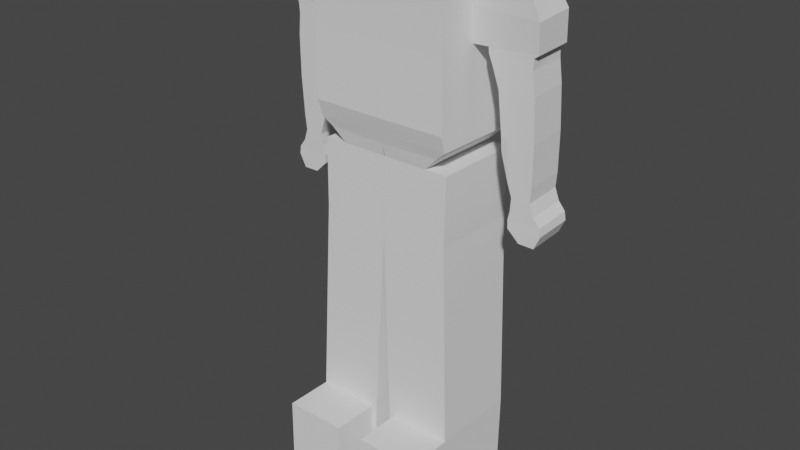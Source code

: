 # Source: playertest_1.blend  (saved by Blender 2.83.19; exported with 4.5.12 LTS)
import bpy
from mathutils import Matrix  # noqa: F401  (used for matrix-valued properties, if any)

bpy.ops.wm.read_factory_settings(use_empty=True)
scene = bpy.context.scene
scene.name = 'Scene'

# ---- collections
col_collection = bpy.data.collections.new('Collection'); scene.collection.children.link(col_collection)

# ---- world
world_world = bpy.data.worlds.new('World'); scene.world = world_world
world_world.use_nodes = True; world_world.node_tree.nodes.clear()
_N = world_world.node_tree.nodes; _L = world_world.node_tree.links
n0 = _N.new('ShaderNodeOutputWorld'); n0.name = 'World Output'; n0.location = (300, 300)
n1 = _N.new('ShaderNodeBackground'); n1.name = 'Background'; n1.location = (10, 300)
n1.inputs[0].default_value = (0.05088, 0.05088, 0.05088, 1.0)
_L.new(n1.outputs[0], n0.inputs[0])
n0.is_active_output = True
world_world.color = (0.05088, 0.05088, 0.05088)
world_world.use_sun_shadow = False
world_world.sun_shadow_jitter_overblur = 0.0

# ---- meshes
me_cube_001 = bpy.data.meshes.new('Cube.001')
me_cube_001.from_pydata([(2.755e-18, 1.182, -0.3847), (-3.306e-18, 1.154, 0.3285), (0.3055, 0.4305, 0.2689), (0.4674, 1.373, 0.3331), (0.3055, 0.4197, -0.3475), (0.4674, 1.423, -0.3723), (0.4674, 1.154, 0.3285), (0.4674, 1.182, -0.3847), (0.4674, 1.737, -0.2548), (0.4674, 1.741, 0.3185), (0.00182, 0.4215, -0.3475), (1.561e-17, 1.423, -0.3723), (0.00182, 0.4323, 0.2689), (4.407e-18, 1.373, 0.3331), (-0.007303, 1.74, -0.2509), (-1.102e-18, 1.741, 0.3185), (0.4674, 0.6794, -0.3888), (0.4674, 0.6925, 0.3287), (4.731e-18, 0.6925, 0.3324), (1.836e-18, 0.6794, -0.3888), (0.3055, 0.4224, -0.1934), (0.4674, 1.411, -0.1897), (0.4674, 1.738, -0.1115), (0.4674, 1.175, -0.2064), (-0.005477, 1.741, -0.1086), (0.00182, 0.4242, -0.1934), (0.4674, 0.6827, -0.2095), (0.4674, 1.392, 0.08428), (0.4674, 1.74, 0.1035), (0.4674, 1.165, 0.06102), (-0.002738, 1.741, 0.105), (0.00182, 0.4282, 0.03776), (0.4674, 0.6876, 0.05961), (0.3055, 0.4264, 0.03776), (0.4674, 1.577, -0.3387), (0.4674, 1.557, 0.3384), (1.653e-18, 1.557, 0.3384), (-0.003651, 1.579, -0.3368), (0.4674, 1.574, -0.1506), (0.4674, 1.566, 0.0939), (0.4674, 1.165, 0.06102), (0.4674, 1.663, 0.09926), (0.4674, 1.666, -0.1288), (0.4674, 1.566, 0.0939), (0.4674, 1.175, -0.2064), (0.9005, 1.184, 0.06102), (0.4674, 1.574, -0.1506), (0.9005, 1.194, -0.2064), (0.9077, 1.372, 0.08428), (0.4674, 1.392, 0.08428), (0.4674, 1.411, -0.1897), (0.9077, 1.391, -0.1897), (0.7737, 1.625, 0.09926), (0.7737, 1.627, -0.1288), (0.8503, 1.523, 0.0939), (1.174e-19, 1.66, 0.3273), (-0.005687, 1.667, -0.2935), (0.4674, 1.666, -0.1288), (0.4674, 1.663, 0.09926), (0.4674, 1.665, -0.2966), (0.4674, 1.66, 0.3273), (0.4674, 1.739, -0.003995), (-0.004108, 1.741, -0.001802), (0.8503, 1.531, -0.1506), (0.4674, 1.664, -0.01477), (0.6878, 1.382, 0.08428), (0.6878, 1.401, -0.1897), (0.6842, 1.185, -0.2064), (0.6842, 1.174, 0.06102), (0.5992, 1.663, 0.09926), (0.5992, 1.666, -0.1288), (0.6591, 1.553, -0.1506), (0.6591, 1.544, 0.0939), (0.5758, 1.387, 0.08428), (0.5322, 1.692, -0.1288), (0.5617, 1.564, -0.1506), (0.5758, 1.406, -0.1897), (0.574, 1.18, -0.2064), (0.574, 1.169, 0.06102), (0.5322, 1.689, 0.09926), (0.5617, 1.555, 0.0939), (0.7465, 0.3068, -0.2398), (0.8717, 0.3078, -0.2398), (0.7465, 0.2965, 0.02767), (0.8717, 0.2976, 0.02767), (0.686, 1.135, 0.0595), (0.8677, 1.162, 0.0595), (0.8623, 1.163, -0.2079), (0.686, 1.145, -0.2079), (0.5758, 1.14, -0.2079), (0.5758, 1.13, 0.0595), (0.6945, 0.9417, 0.05212), (0.8798, 0.9532, -0.2153), (0.6451, 0.9399, -0.2153), (0.8798, 0.943, 0.05212), (0.6945, 0.9519, -0.2153), (0.6451, 0.9297, 0.05212), (0.7193, 0.3808, 0.03066), (0.881, 0.4078, -0.2368), (0.6663, 0.5755, -0.2368), (0.881, 0.3976, 0.03066), (0.7193, 0.391, -0.2368), (0.6663, 0.5653, 0.03066), (0.8878, 0.6656, 0.04159), (0.7067, 0.6766, -0.2258), (0.6679, 0.658, 0.04159), (0.7067, 0.6664, 0.04159), (0.8878, 0.6759, -0.2258), (0.6679, 0.6682, -0.2258), (0.8635, 1.089, 0.05695), (0.6889, 1.078, -0.2105), (0.6015, 1.065, 0.05695), (0.6889, 1.068, 0.05695), (0.8635, 1.099, -0.2105), (0.6015, 1.075, -0.2105), (0.4674, 0.9224, -0.3868), (0.4674, 0.9159, 0.3286), (8.446e-19, 0.9159, 0.3305), (2.28e-18, 0.9224, -0.3868), (0.4674, 0.9207, -0.208), (0.4674, 0.9183, 0.06029), (0.3983, 0.5123, -0.3575), (0.3983, 0.5236, 0.2834), (7.827e-18, 0.5145, 0.2843), (0.00182, 0.5141, -0.3575), (0.3983, 0.5152, -0.1973), (0.3983, 0.5194, 0.04305), (0.4674, 0.5684, -0.3691), (0.4674, 0.5803, 0.3001), (6.683e-18, 0.5803, 0.3021), (4.03e-18, 0.5684, -0.3691), (0.4674, 0.5713, -0.2018), (0.4674, 0.5758, 0.04917), (0.8043, 0.02616, -0.2491), (0.909, 0.02542, -0.2491), (0.8043, 0.01593, 0.01837), (0.909, 0.01519, 0.01837), (0.7393, 0.2132, 0.02463), (0.8994, 0.2175, 0.02463), (0.8994, 0.2277, -0.2428), (0.7393, 0.2234, -0.2428), (0.7247, 0.1501, 0.02164), (0.9432, 0.1602, 0.02164), (0.9432, 0.1705, -0.2458), (0.7247, 0.1603, -0.2458), (0.7251, 0.09246, 0.02063), (0.9514, 0.1042, 0.02063), (0.9514, 0.1144, -0.2468), (0.7251, 0.1027, -0.2468), (0.4611, 0.4224, -0.1934), (0.4611, 0.4197, -0.3475), (0.00182, 0.4323, 0.2689), (0.4611, 0.4305, 0.2689), (0.00182, 0.4215, -0.3475), (0.00182, 0.4282, 0.03776), (0.4611, 0.4264, 0.03776), (0.00182, 0.4242, -0.1934), (0.4583, -0.03956, -0.1853), (0.4583, -0.04225, -0.3394), (-0.0009487, -0.02968, 0.277), (0.4583, -0.0315, 0.277), (-0.0009487, -0.04043, -0.3394), (-0.0009487, -0.03371, 0.04582), (0.4583, -0.03553, 0.04582), (-0.0009487, -0.03774, -0.1853), (0.03466, 1.423, -0.3723), (0.02433, 0.4321, 0.2689), (0.03466, 1.182, -0.3847), (0.02789, 1.74, -0.2512), (0.03466, 1.154, 0.3285), (0.02433, 0.4214, -0.3475), (0.03466, 1.373, 0.3331), (0.03466, 1.741, 0.3185), (0.03466, 0.6925, 0.3321), (0.03466, 0.6794, -0.3888), (0.02958, 1.74, -0.1088), (0.03212, 1.741, 0.1049), (0.03128, 1.578, -0.3369), (0.03466, 1.557, 0.3384), (0.02939, 1.667, -0.2937), (0.03466, 1.66, 0.3273), (0.03085, 1.741, -0.001964), (0.03466, 0.9159, 0.3303), (0.03466, 0.9224, -0.3868), (0.03121, 0.514, -0.3575), (0.02953, 0.5152, 0.2842), (0.03466, 0.5684, -0.3691), (0.03466, 0.5803, 0.3019), (0.03587, 0.4321, 0.2689), (0.03587, 0.4214, -0.3475), (0.0331, -0.02981, 0.277), (0.0331, -0.04056, -0.3394), (0.5142, -1.908, -0.3075), (0.5142, -1.905, -0.1534), (0.5162, -1.407, -0.1621), (0.5162, -1.41, -0.3162), (0.09096, -1.397, 0.3002), (0.5162, -1.399, 0.3002), (0.09096, -1.408, -0.3162), (0.05691, -1.408, -0.3162), (0.05691, -1.401, 0.06906), (0.05691, -1.397, 0.3002), (0.5162, -1.403, 0.06906), (0.05691, -1.405, -0.1621), (0.08899, -1.895, 0.3089), (0.5142, -1.897, 0.3089), (0.08899, -1.906, -0.3075), (0.05493, -1.906, -0.3075), (0.05493, -1.899, 0.07775), (0.05493, -1.895, 0.3089), (0.5142, -1.901, 0.07775), (0.05493, -1.903, -0.1534), (0.08899, -1.903, -0.1534), (0.08899, -1.899, 0.07775), (0.09098, -1.391, 0.6317), (0.5162, -1.393, 0.6317), (0.08901, -1.889, 0.6404), (0.5142, -1.891, 0.6404)], [], [(167, 165, 5, 7), (29, 27, 3, 6), (166, 12, 151, 188), (57, 59, 8, 22), (180, 60, 9, 172), (183, 167, 7, 115), (176, 30, 15, 172), (179, 56, 14, 168), (120, 29, 6, 116), (169, 171, 13, 1), (182, 169, 1, 117), (187, 173, 18, 129), (132, 32, 17, 128), (186, 174, 16, 127), (127, 16, 26, 131), (115, 7, 23, 119), (168, 14, 24, 175), (64, 57, 22, 61), (25, 10, 153, 156), (7, 5, 21, 23), (60, 58, 28, 9), (131, 26, 32, 132), (119, 23, 29, 120), (181, 62, 30, 176), (20, 33, 155, 149), (58, 39, 43, 41), (3, 27, 39, 35), (27, 29, 40, 49), (165, 11, 37, 177), (171, 3, 35, 178), (21, 5, 34, 38), (71, 70, 53, 63), (70, 69, 52, 53), (57, 58, 41, 42), (47, 51, 48, 45), (63, 54, 48, 51), (52, 54, 63, 53), (39, 27, 49, 43), (38, 57, 42, 46), (29, 23, 44, 40), (21, 38, 46, 50), (23, 21, 50, 44), (67, 66, 51, 47), (35, 39, 58, 60), (101, 98, 82, 81), (177, 37, 56, 179), (178, 35, 60, 180), (38, 34, 59, 57), (65, 68, 45, 48), (175, 24, 62, 181), (58, 64, 61, 28), (66, 71, 63, 51), (69, 72, 54, 52), (72, 65, 48, 54), (80, 73, 65, 72), (79, 80, 72, 69), (76, 75, 71, 66), (73, 78, 68, 65), (100, 97, 83, 84), (77, 76, 66, 67), (74, 79, 69, 70), (75, 74, 70, 71), (46, 42, 74, 75), (42, 41, 79, 74), (44, 50, 76, 77), (40, 44, 77, 78), (49, 40, 78, 73), (50, 46, 75, 76), (41, 43, 80, 79), (43, 49, 73, 80), (61, 22, 74, 79, 28), (41, 58, 28, 79), (57, 42, 74, 22), (146, 145, 135, 136), (98, 100, 84, 82), (97, 102, 99, 101, 81, 83), (77, 67, 88, 89), (47, 45, 86, 87), (68, 78, 90, 85), (78, 77, 89, 90), (45, 68, 85, 86), (67, 47, 87, 88), (114, 110, 95, 93), (113, 109, 94, 92), (112, 111, 96, 91), (111, 114, 93, 96), (109, 112, 91, 94), (110, 113, 92, 95), (108, 104, 101, 99), (107, 103, 100, 98), (106, 105, 102, 97), (105, 108, 99, 102), (103, 106, 97, 100), (104, 107, 98, 101), (95, 92, 107, 104), (94, 91, 106, 103), (96, 93, 108, 105), (91, 96, 105, 106), (92, 94, 103, 107), (93, 95, 104, 108), (88, 87, 113, 110), (86, 85, 112, 109), (90, 89, 114, 111), (85, 90, 111, 112), (87, 86, 109, 113), (89, 88, 110, 114), (26, 119, 120, 32), (16, 115, 119, 26), (173, 182, 117, 18), (32, 120, 116, 17), (174, 183, 115, 16), (20, 125, 126, 33), (4, 121, 125, 20), (170, 184, 121, 4), (33, 126, 122, 2), (166, 185, 123, 12), (125, 131, 132, 126), (121, 127, 131, 125), (184, 186, 127, 121), (126, 132, 128, 122), (185, 187, 129, 123), (135, 133, 134, 136), (147, 146, 136, 134), (148, 147, 134, 133), (145, 148, 133, 135), (83, 81, 140, 137), (81, 82, 139, 140), (82, 84, 138, 139), (84, 83, 137, 138), (137, 140, 144, 141), (140, 139, 143, 144), (139, 138, 142, 143), (138, 137, 141, 142), (141, 144, 148, 145), (144, 143, 147, 148), (143, 142, 146, 147), (142, 141, 145, 146), (149, 155, 163, 157), (155, 152, 160, 163), (188, 151, 159, 190), (170, 4, 150, 189), (12, 31, 154, 151), (33, 2, 152, 155), (31, 25, 156, 154), (4, 20, 149, 150), (160, 190, 196, 197), (157, 163, 202, 194), (162, 164, 203, 200), (189, 150, 158, 191), (150, 149, 157, 158), (154, 156, 164, 162), (156, 153, 161, 164), (151, 154, 162, 159), (153, 189, 191, 161), (190, 159, 201, 196), (158, 157, 194, 195), (159, 162, 200, 201), (10, 170, 189, 153), (152, 188, 190, 160), (122, 128, 187, 185), (124, 130, 186, 184), (2, 122, 185, 166), (10, 124, 184, 170), (19, 118, 183, 174), (17, 116, 182, 173), (22, 175, 181, 61), (36, 178, 180, 55), (34, 177, 179, 59), (13, 171, 178, 36), (5, 165, 177, 34), (61, 181, 176, 28), (8, 168, 175, 22), (130, 19, 174, 186), (128, 17, 173, 187), (116, 6, 169, 182), (6, 3, 171, 169), (59, 179, 168, 8), (28, 176, 172, 9), (118, 0, 167, 183), (55, 180, 172, 15), (2, 166, 188, 152), (0, 11, 165, 167), (204, 205, 217, 216), (198, 195, 192, 206), (194, 202, 210, 193), (200, 203, 211, 208), (195, 194, 193, 192), (196, 201, 209, 204), (191, 158, 195, 198), (163, 160, 197, 202), (164, 161, 199, 203), (161, 191, 198, 199), (213, 210, 205, 204), (206, 192, 193, 212), (212, 193, 210, 213), (211, 212, 213, 208), (207, 206, 212, 211), (208, 213, 204, 209), (202, 197, 205, 210), (203, 199, 207, 211), (199, 198, 206, 207), (201, 200, 208, 209), (215, 214, 216, 217), (196, 204, 216, 214), (205, 197, 215, 217), (197, 196, 214, 215)])
_uv = me_cube_001.uv_layers.new(name='UVMap')
_uv.uv.foreach_set('vector', [0.5759, 0.3843, 0.625, 0.3843, 0.625, 0.5, 0.5759, 0.5, 0.5759, 0.6562, 0.625, 0.6562, 0.625, 0.75, 0.5759, 0.75, 0.375, 0.8657, 0.375, 0.875, 0.375, 0.875, 0.375, 0.886, 0.625, 0.5625, 0.625, 0.5, 0.625, 0.5, 0.625, 0.5625, 0.625, 0.8657, 0.625, 0.75, 0.625, 0.75, 0.625, 0.8657, 0.5071, 0.3843, 0.5759, 0.3843, 0.5759, 0.5, 0.5071, 0.5, 0.7407, 0.6562, 0.75, 0.6562, 0.75, 0.75, 0.7407, 0.75, 0.625, 0.3843, 0.625, 0.375, 0.625, 0.375, 0.625, 0.3843, 0.5071, 0.6562, 0.5759, 0.6562, 0.5759, 0.75, 0.5071, 0.75, 0.5759, 0.8657, 0.625, 0.8657, 0.625, 0.875, 0.5759, 0.875, 0.5071, 0.8657, 0.5759, 0.8657, 0.5759, 0.875, 0.5071, 0.875, 0.4103, 0.8657, 0.4427, 0.8657, 0.4427, 0.875, 0.4103, 0.875, 0.4103, 0.6562, 0.4427, 0.6562, 0.4427, 0.75, 0.4103, 0.75, 0.4103, 0.3843, 0.4427, 0.3843, 0.4427, 0.5, 0.4103, 0.5, 0.4103, 0.5, 0.4427, 0.5, 0.4427, 0.5625, 0.4103, 0.5625, 0.5071, 0.5, 0.5759, 0.5, 0.5759, 0.5625, 0.5071, 0.5625, 0.7407, 0.5, 0.75, 0.5, 0.75, 0.5625, 0.7407, 0.5625, 0.625, 0.6094, 0.625, 0.5625, 0.625, 0.5625, 0.625, 0.6094, 0.0, 0.0, 0.0, 0.0, 0.0, 0.0, 0.0, 0.0, 0.5759, 0.5, 0.625, 0.5, 0.625, 0.5625, 0.5759, 0.5625, 0.625, 0.75, 0.625, 0.6562, 0.625, 0.6562, 0.625, 0.75, 0.4103, 0.5625, 0.4427, 0.5625, 0.4427, 0.6562, 0.4103, 0.6562, 0.5071, 0.5625, 0.5759, 0.5625, 0.5759, 0.6562, 0.5071, 0.6562, 0.7407, 0.6094, 0.75, 0.6094, 0.75, 0.6562, 0.7407, 0.6562, 0.375, 0.5625, 0.375, 0.6562, 0.375, 0.6562, 0.375, 0.5625, 0.625, 0.6562, 0.625, 0.6563, 0.625, 0.6563, 0.625, 0.6562, 0.625, 0.75, 0.625, 0.6562, 0.625, 0.6563, 0.625, 0.75, 0.625, 0.6562, 0.5759, 0.6562, 0.5759, 0.6562, 0.625, 0.6562, 0.625, 0.3843, 0.625, 0.375, 0.625, 0.375, 0.625, 0.3843, 0.625, 0.8657, 0.625, 0.75, 0.625, 0.75, 0.625, 0.8657, 0.625, 0.5625, 0.625, 0.5, 0.625, 0.5, 0.625, 0.5625, 0.625, 0.5625, 0.625, 0.5625, 0.625, 0.5625, 0.625, 0.5625, 0.0, 0.0, 0.0, 0.0, 0.0, 0.0, 0.0, 0.0, 0.0, 0.0, 0.0, 0.0, 0.0, 0.0, 0.0, 0.0, 0.5759, 0.5625, 0.625, 0.5625, 0.625, 0.6562, 0.5759, 0.6562, 0.625, 0.5625, 0.625, 0.6563, 0.625, 0.6562, 0.625, 0.5625, 0.625, 0.6562, 0.625, 0.6563, 0.625, 0.5625, 0.625, 0.5625, 0.625, 0.6563, 0.625, 0.6562, 0.625, 0.6562, 0.625, 0.6563, 0.625, 0.5625, 0.625, 0.5625, 0.625, 0.5625, 0.625, 0.5625, 0.5759, 0.6562, 0.5759, 0.5625, 0.5759, 0.5625, 0.5759, 0.6562, 0.625, 0.5625, 0.625, 0.5625, 0.625, 0.5625, 0.625, 0.5625, 0.5759, 0.5625, 0.625, 0.5625, 0.625, 0.5625, 0.5759, 0.5625, 0.5759, 0.5625, 0.625, 0.5625, 0.625, 0.5625, 0.5759, 0.5625, 0.625, 0.75, 0.625, 0.6563, 0.625, 0.6562, 0.625, 0.75, 0.5759, 0.5625, 0.5759, 0.5625, 0.5759, 0.5625, 0.5759, 0.5625, 0.625, 0.3843, 0.625, 0.375, 0.625, 0.375, 0.625, 0.3843, 0.625, 0.8657, 0.625, 0.75, 0.625, 0.75, 0.625, 0.8657, 0.625, 0.5625, 0.625, 0.5, 0.625, 0.5, 0.625, 0.5625, 0.625, 0.6562, 0.5759, 0.6562, 0.5759, 0.6562, 0.625, 0.6562, 0.7407, 0.5625, 0.75, 0.5625, 0.75, 0.6094, 0.7407, 0.6094, 0.625, 0.6562, 0.625, 0.6094, 0.625, 0.6094, 0.625, 0.6562, 0.625, 0.5625, 0.625, 0.5625, 0.625, 0.5625, 0.625, 0.5625, 0.625, 0.6563, 0.625, 0.6563, 0.625, 0.6563, 0.625, 0.6562, 0.625, 0.6563, 0.625, 0.6562, 0.625, 0.6562, 0.625, 0.6563, 0.625, 0.6563, 0.625, 0.6562, 0.625, 0.6562, 0.625, 0.6563, 0.625, 0.6562, 0.625, 0.6563, 0.625, 0.6563, 0.625, 0.6563, 0.625, 0.5625, 0.625, 0.5625, 0.625, 0.5625, 0.625, 0.5625, 0.625, 0.6562, 0.5759, 0.6562, 0.5759, 0.6562, 0.625, 0.6562, 0.5759, 0.6563, 0.5759, 0.6562, 0.5759, 0.6562, 0.5759, 0.6562, 0.5759, 0.5625, 0.625, 0.5625, 0.625, 0.5625, 0.5759, 0.5625, 0.0, 0.0, 0.0, 0.0, 0.0, 0.0, 0.0, 0.0, 0.625, 0.5625, 0.625, 0.5625, 0.625, 0.5625, 0.625, 0.5625, 0.625, 0.5625, 0.625, 0.5625, 0.625, 0.5625, 0.625, 0.5625, 0.0, 0.0, 0.0, 0.0, 0.0, 0.0, 0.0, 0.0, 0.5759, 0.5625, 0.625, 0.5625, 0.625, 0.5625, 0.5759, 0.5625, 0.5759, 0.6562, 0.5759, 0.5625, 0.5759, 0.5625, 0.5759, 0.6562, 0.625, 0.6562, 0.5759, 0.6562, 0.5759, 0.6562, 0.625, 0.6562, 0.625, 0.5625, 0.625, 0.5625, 0.625, 0.5625, 0.625, 0.5625, 0.625, 0.6562, 0.625, 0.6563, 0.625, 0.6563, 0.625, 0.6562, 0.625, 0.6563, 0.625, 0.6562, 0.625, 0.6562, 0.625, 0.6563, 0.0, 0.0, 0.0, 0.0, 0.0, 0.0, 0.0, 0.0, 0.0, 0.0, 0.0, 0.0, 0.0, 0.0, 0.0, 0.0, 0.0, 0.0, 0.0, 0.0, 0.0, 0.0, 0.0, 0.0, 0.0, 0.0, 0.5759, 0.6562, 0.5759, 0.6562, 0.5759, 0.6562, 0.5759, 0.6562, 0.5759, 0.5625, 0.5759, 0.6563, 0.5759, 0.6562, 0.5759, 0.5625, 0.5759, 0.6562, 0.5759, 0.6562, 0.5759, 0.5625, 0.5759, 0.5625, 0.5759, 0.5625, 0.5759, 0.6562, 0.5759, 0.5625, 0.5759, 0.5625, 0.5759, 0.5625, 0.5759, 0.5625, 0.5759, 0.5625, 0.5759, 0.6562, 0.5759, 0.6562, 0.5759, 0.5625, 0.5759, 0.6562, 0.5759, 0.6562, 0.5759, 0.6563, 0.5759, 0.6562, 0.5759, 0.6562, 0.5759, 0.5625, 0.5759, 0.5625, 0.5759, 0.6563, 0.5759, 0.6562, 0.5759, 0.6562, 0.5759, 0.6562, 0.5759, 0.6562, 0.5759, 0.5625, 0.5759, 0.5625, 0.5759, 0.5625, 0.5759, 0.5625, 0.5759, 0.5625, 0.5759, 0.5625, 0.5759, 0.5625, 0.5759, 0.5625, 0.5759, 0.5625, 0.5759, 0.6562, 0.5759, 0.6563, 0.5759, 0.5625, 0.5759, 0.6562, 0.5759, 0.6563, 0.5759, 0.6562, 0.5759, 0.6562, 0.5759, 0.6563, 0.5759, 0.5625, 0.5759, 0.5625, 0.5759, 0.6562, 0.5759, 0.6562, 0.5759, 0.6562, 0.5759, 0.6562, 0.5759, 0.6563, 0.5759, 0.5625, 0.5759, 0.5625, 0.5759, 0.5625, 0.5759, 0.5625, 0.5759, 0.5625, 0.5759, 0.5625, 0.5759, 0.5625, 0.5759, 0.5625, 0.5759, 0.5625, 0.5759, 0.6563, 0.5759, 0.6563, 0.5759, 0.5625, 0.5759, 0.6562, 0.5759, 0.6562, 0.5759, 0.6562, 0.5759, 0.6562, 0.5759, 0.6562, 0.5759, 0.5625, 0.5759, 0.5625, 0.5759, 0.6562, 0.5759, 0.6563, 0.5759, 0.6562, 0.5759, 0.6562, 0.5759, 0.6563, 0.5759, 0.5625, 0.5759, 0.5625, 0.5759, 0.5625, 0.5759, 0.5625, 0.5759, 0.5625, 0.5759, 0.5625, 0.5759, 0.5625, 0.5759, 0.5625, 0.5759, 0.6563, 0.5759, 0.6562, 0.5759, 0.6562, 0.5759, 0.6563, 0.5759, 0.6562, 0.5759, 0.5625, 0.5759, 0.5625, 0.5759, 0.6562, 0.5759, 0.6562, 0.5759, 0.6562, 0.5759, 0.6562, 0.5759, 0.6562, 0.5759, 0.5625, 0.5759, 0.6563, 0.5759, 0.6563, 0.5759, 0.5625, 0.5759, 0.5625, 0.5759, 0.5625, 0.5759, 0.5625, 0.5759, 0.5625, 0.5759, 0.5625, 0.5759, 0.5625, 0.5759, 0.5625, 0.5759, 0.5625, 0.5759, 0.6562, 0.5759, 0.6562, 0.5759, 0.6562, 0.5759, 0.6562, 0.5759, 0.6563, 0.5759, 0.5625, 0.5759, 0.5625, 0.5759, 0.6563, 0.5759, 0.6562, 0.5759, 0.6563, 0.5759, 0.6563, 0.5759, 0.6562, 0.5759, 0.5625, 0.5759, 0.6562, 0.5759, 0.6562, 0.5759, 0.5625, 0.5759, 0.5625, 0.5759, 0.5625, 0.5759, 0.5625, 0.5759, 0.5625, 0.4427, 0.5625, 0.5071, 0.5625, 0.5071, 0.6562, 0.4427, 0.6562, 0.4427, 0.5, 0.5071, 0.5, 0.5071, 0.5625, 0.4427, 0.5625, 0.4427, 0.8657, 0.5071, 0.8657, 0.5071, 0.875, 0.4427, 0.875, 0.4427, 0.6562, 0.5071, 0.6562, 0.5071, 0.75, 0.4427, 0.75, 0.4427, 0.3843, 0.5071, 0.3843, 0.5071, 0.5, 0.4427, 0.5, 0.375, 0.5625, 0.3914, 0.5625, 0.3914, 0.6562, 0.375, 0.6562, 0.375, 0.5, 0.3914, 0.5, 0.3914, 0.5625, 0.375, 0.5625, 0.375, 0.3843, 0.3914, 0.3843, 0.3914, 0.5, 0.375, 0.5, 0.375, 0.6562, 0.3914, 0.6562, 0.3914, 0.75, 0.375, 0.75, 0.375, 0.8657, 0.3914, 0.8657, 0.3914, 0.875, 0.375, 0.875, 0.3914, 0.5625, 0.4103, 0.5625, 0.4103, 0.6562, 0.3914, 0.6562, 0.3914, 0.5, 0.4103, 0.5, 0.4103, 0.5625, 0.3914, 0.5625, 0.3914, 0.3843, 0.4103, 0.3843, 0.4103, 0.5, 0.3914, 0.5, 0.3914, 0.6562, 0.4103, 0.6562, 0.4103, 0.75, 0.3914, 0.75, 0.3914, 0.8657, 0.4103, 0.8657, 0.4103, 0.875, 0.3914, 0.875, 0.5759, 0.6562, 0.5759, 0.5625, 0.5759, 0.5625, 0.5759, 0.6562, 0.5759, 0.5625, 0.5759, 0.6562, 0.5759, 0.6562, 0.5759, 0.5625, 0.5759, 0.5625, 0.5759, 0.5625, 0.5759, 0.5625, 0.5759, 0.5625, 0.5759, 0.6562, 0.5759, 0.5625, 0.5759, 0.5625, 0.5759, 0.6562, 0.5759, 0.6562, 0.5759, 0.5625, 0.5759, 0.5625, 0.5759, 0.6562, 0.5759, 0.5625, 0.5759, 0.5625, 0.5759, 0.5625, 0.5759, 0.5625, 0.5759, 0.5625, 0.5759, 0.6562, 0.5759, 0.6562, 0.5759, 0.5625, 0.5759, 0.6562, 0.5759, 0.6562, 0.5759, 0.6562, 0.5759, 0.6562, 0.5759, 0.6562, 0.5759, 0.5625, 0.5759, 0.5625, 0.5759, 0.6563, 0.5759, 0.5625, 0.5759, 0.5625, 0.5759, 0.5625, 0.5759, 0.5625, 0.5759, 0.5625, 0.5759, 0.6562, 0.5759, 0.6562, 0.5759, 0.5625, 0.5759, 0.6562, 0.5759, 0.6562, 0.5759, 0.6563, 0.5759, 0.6562, 0.5759, 0.6563, 0.5759, 0.5625, 0.5759, 0.5625, 0.5759, 0.6562, 0.5759, 0.5625, 0.5759, 0.5625, 0.5759, 0.5625, 0.5759, 0.5625, 0.5759, 0.5625, 0.5759, 0.6562, 0.5759, 0.6562, 0.5759, 0.5625, 0.5759, 0.6562, 0.5759, 0.6563, 0.5759, 0.6562, 0.5759, 0.6562, 0.375, 0.5625, 0.375, 0.6562, 0.375, 0.6562, 0.375, 0.5625, 0.375, 0.6562, 0.375, 0.75, 0.375, 0.75, 0.375, 0.6562, 0.375, 0.886, 0.375, 0.875, 0.375, 0.875, 0.375, 0.8657, 0.375, 0.3843, 0.375, 0.5, 0.375, 0.5, 0.375, 0.3675, 0.0, 0.0, 0.0, 0.0, 0.0, 0.0, 0.0, 0.0, 0.375, 0.6562, 0.375, 0.75, 0.375, 0.75, 0.375, 0.6562, 0.0, 0.0, 0.0, 0.0, 0.0, 0.0, 0.0, 0.0, 0.375, 0.5, 0.375, 0.5625, 0.375, 0.5625, 0.375, 0.5, 0.375, 0.75, 0.375, 0.8657, 0.375, 0.8657, 0.375, 0.75, 0.375, 0.5625, 0.375, 0.6562, 0.375, 0.6562, 0.375, 0.5625, 0.0, 0.0, 0.0, 0.0, 0.0, 0.0, 0.0, 0.0, 0.375, 0.3675, 0.375, 0.5, 0.375, 0.5, 0.375, 0.3843, 0.375, 0.5, 0.375, 0.5625, 0.375, 0.5625, 0.375, 0.5, 0.0, 0.0, 0.0, 0.0, 0.0, 0.0, 0.0, 0.0, 0.0, 0.0, 0.0, 0.0, 0.0, 0.0, 0.0, 0.0, 0.0, 0.0, 0.0, 0.0, 0.0, 0.0, 0.0, 0.0, 0.375, 0.375, 0.375, 0.3675, 0.375, 0.3843, 0.375, 0.375, 0.375, 0.8657, 0.375, 0.875, 0.375, 0.875, 0.375, 0.8657, 0.375, 0.5, 0.375, 0.5625, 0.375, 0.5625, 0.375, 0.5, 0.0, 0.0, 0.0, 0.0, 0.0, 0.0, 0.0, 0.0, 0.375, 0.375, 0.375, 0.3843, 0.375, 0.3675, 0.375, 0.375, 0.375, 0.75, 0.375, 0.886, 0.375, 0.8657, 0.375, 0.75, 0.3914, 0.75, 0.4103, 0.75, 0.4103, 0.8657, 0.3914, 0.8657, 0.3914, 0.375, 0.4103, 0.375, 0.4103, 0.3843, 0.3914, 0.3843, 0.375, 0.75, 0.3914, 0.75, 0.3914, 0.8657, 0.375, 0.8657, 0.375, 0.375, 0.3914, 0.375, 0.3914, 0.3843, 0.375, 0.3843, 0.4427, 0.375, 0.5071, 0.375, 0.5071, 0.3843, 0.4427, 0.3843, 0.4427, 0.75, 0.5071, 0.75, 0.5071, 0.8657, 0.4427, 0.8657, 0.625, 0.5625, 0.7407, 0.5625, 0.7407, 0.6094, 0.625, 0.6094, 0.625, 0.875, 0.625, 0.8657, 0.625, 0.8657, 0.625, 0.875, 0.625, 0.5, 0.625, 0.3843, 0.625, 0.3843, 0.625, 0.5, 0.625, 0.875, 0.625, 0.8657, 0.625, 0.8657, 0.625, 0.875, 0.625, 0.5, 0.625, 0.3843, 0.625, 0.3843, 0.625, 0.5, 0.625, 0.6094, 0.7407, 0.6094, 0.7407, 0.6562, 0.625, 0.6562, 0.625, 0.5, 0.7407, 0.5, 0.7407, 0.5625, 0.625, 0.5625, 0.4103, 0.375, 0.4427, 0.375, 0.4427, 0.3843, 0.4103, 0.3843, 0.4103, 0.75, 0.4427, 0.75, 0.4427, 0.8657, 0.4103, 0.8657, 0.5071, 0.75, 0.5759, 0.75, 0.5759, 0.8657, 0.5071, 0.8657, 0.5759, 0.75, 0.625, 0.75, 0.625, 0.8657, 0.5759, 0.8657, 0.625, 0.5, 0.625, 0.3843, 0.625, 0.3843, 0.625, 0.5, 0.625, 0.6562, 0.7407, 0.6562, 0.7407, 0.75, 0.625, 0.75, 0.5071, 0.375, 0.5759, 0.375, 0.5759, 0.3843, 0.5071, 0.3843, 0.625, 0.875, 0.625, 0.8657, 0.625, 0.8657, 0.625, 0.875, 0.375, 0.75, 0.375, 0.8657, 0.375, 0.886, 0.375, 0.75, 0.5759, 0.375, 0.625, 0.375, 0.625, 0.3843, 0.5759, 0.3843, 0.2593, 0.75, 0.375, 0.75, 0.375, 0.75, 0.2593, 0.75, 0.375, 0.3843, 0.375, 0.5, 0.375, 0.5, 0.375, 0.3843, 0.375, 0.5625, 0.375, 0.6562, 0.375, 0.6562, 0.375, 0.5625, 0.0, 0.0, 0.0, 0.0, 0.0, 0.0, 0.0, 0.0, 0.375, 0.5, 0.375, 0.5625, 0.375, 0.5625, 0.375, 0.5, 0.375, 0.8657, 0.375, 0.875, 0.375, 0.875, 0.375, 0.8657, 0.375, 0.3843, 0.375, 0.5, 0.375, 0.5, 0.375, 0.3843, 0.375, 0.6562, 0.375, 0.75, 0.375, 0.75, 0.375, 0.6562, 0.0, 0.0, 0.0, 0.0, 0.0, 0.0, 0.0, 0.0, 0.375, 0.375, 0.375, 0.3843, 0.375, 0.3843, 0.375, 0.375, 0.2593, 0.6562, 0.375, 0.6562, 0.375, 0.75, 0.2593, 0.75, 0.2593, 0.5, 0.375, 0.5, 0.375, 0.5625, 0.2593, 0.5625, 0.2593, 0.5625, 0.375, 0.5625, 0.375, 0.6562, 0.2593, 0.6562, 0.25, 0.5625, 0.2593, 0.5625, 0.2593, 0.6562, 0.25, 0.6562, 0.25, 0.5, 0.2593, 0.5, 0.2593, 0.5625, 0.25, 0.5625, 0.25, 0.6562, 0.2593, 0.6562, 0.2593, 0.75, 0.25, 0.75, 0.375, 0.6562, 0.375, 0.75, 0.375, 0.75, 0.375, 0.6562, 0.0, 0.0, 0.0, 0.0, 0.0, 0.0, 0.0, 0.0, 0.375, 0.375, 0.375, 0.3843, 0.375, 0.3843, 0.375, 0.375, 0.0, 0.0, 0.0, 0.0, 0.0, 0.0, 0.0, 0.0, 0.375, 0.75, 0.375, 0.8657, 0.375, 0.8657, 0.375, 0.75, 0.375, 0.8657, 0.375, 0.8657, 0.375, 0.8657, 0.375, 0.8657, 0.375, 0.75, 0.375, 0.75, 0.375, 0.75, 0.375, 0.75, 0.375, 0.75, 0.375, 0.8657, 0.375, 0.8657, 0.375, 0.75])
me_cube_001.use_remesh_fix_poles = True
me_cube_001.use_remesh_preserve_attributes = False
me_cube_001.use_mirror_vertex_groups = False
me_cube_001.update()

# ---- objects
ob_player = bpy.data.objects.new('Player', me_cube_001)

# ---- transforms, parenting, visibility, modifiers, constraints
ob_player.location = (0.0, 0.0, 0.0)
ob_player.rotation_euler = (1.571, 0.0, 0.0)
ob_player.lineart.crease_threshold = 0.0
_m = ob_player.modifiers.new('Mirror', 'MIRROR')

# ---- collection membership
col_collection.objects.link(ob_player)

# ---- scene / render settings (as saved in the file)
scene.frame_start = 1; scene.frame_end = 250; scene.frame_set(1)
scene.render.engine = 'BLENDER_EEVEE_NEXT'
scene.cycles.use_denoising = False
scene.cycles.samples = 128
scene.cycles.sampling_pattern = 'TABULATED_SOBOL'
scene.cycles.use_adaptive_sampling = False
scene.cycles.use_light_tree = False
scene.view_settings.view_transform = 'Filmic'
bpy.context.view_layer.update()

# ---- added for rendering (the .blend has no active camera and no usable light): camera, sun
cam_auto = bpy.data.cameras.new('AutoCamera')
cam_auto.lens = 50.0
cam_auto.sensor_width = 36.0
cam_auto.clip_end = 1000.0
ob_auto_camera = bpy.data.objects.new('AutoCamera', cam_auto)
scene.collection.objects.link(ob_auto_camera)
ob_auto_camera.location = (3.92486, -4.83561, 3.05682)
ob_auto_camera.rotation_euler = (1.09748, -7.21219e-08, 0.694738)
scene.camera = ob_auto_camera
light_auto_sun = bpy.data.lights.new('AutoSun', 'SUN')
light_auto_sun.energy = 3.0
light_auto_sun.angle = 0.0523599
ob_auto_sun = bpy.data.objects.new('AutoSun', light_auto_sun)
scene.collection.objects.link(ob_auto_sun)
ob_auto_sun.rotation_euler = (0.872665, 0.174533, 0.523599)
bpy.context.view_layer.update()

